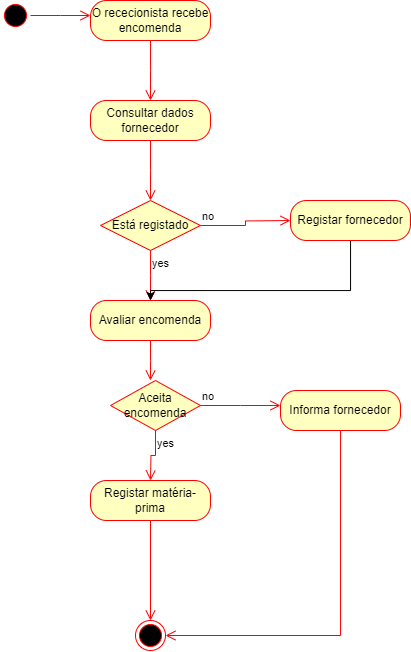

The diagram above was exported from draw.io. Its source (the exported page's mxGraphModel, read from the mxfile embedded in the PNG):
<mxGraphModel dx="701" dy="645" grid="1" gridSize="10" guides="1" tooltips="1" connect="1" arrows="1" fold="1" page="1" pageScale="1" pageWidth="827" pageHeight="1169" math="0" shadow="0">
  <root>
    <mxCell id="0" />
    <mxCell id="1" parent="0" />
    <mxCell id="vWOcdyQNrvO8W0DOYz4D-1" value="" style="ellipse;html=1;shape=startState;fillColor=#000000;strokeColor=#ff0000;" parent="1" vertex="1">
      <mxGeometry x="70" y="110" width="30" height="30" as="geometry" />
    </mxCell>
    <mxCell id="vWOcdyQNrvO8W0DOYz4D-2" value="" style="edgeStyle=orthogonalEdgeStyle;html=1;verticalAlign=bottom;endArrow=open;endSize=8;strokeColor=#ff0000;rounded=0;" parent="1" source="vWOcdyQNrvO8W0DOYz4D-1" edge="1">
      <mxGeometry relative="1" as="geometry">
        <mxPoint x="160" y="125" as="targetPoint" />
      </mxGeometry>
    </mxCell>
    <mxCell id="vWOcdyQNrvO8W0DOYz4D-3" value="O rececionista recebe encomenda" style="rounded=1;whiteSpace=wrap;html=1;arcSize=40;fontColor=#000000;fillColor=#ffffc0;strokeColor=#ff0000;" parent="1" vertex="1">
      <mxGeometry x="160" y="110" width="120" height="40" as="geometry" />
    </mxCell>
    <mxCell id="vWOcdyQNrvO8W0DOYz4D-4" value="" style="edgeStyle=orthogonalEdgeStyle;html=1;verticalAlign=bottom;endArrow=open;endSize=8;strokeColor=#ff0000;rounded=0;" parent="1" source="vWOcdyQNrvO8W0DOYz4D-3" edge="1">
      <mxGeometry relative="1" as="geometry">
        <mxPoint x="220" y="210" as="targetPoint" />
      </mxGeometry>
    </mxCell>
    <mxCell id="vWOcdyQNrvO8W0DOYz4D-5" value="Consultar dados fornecedor&lt;br&gt;" style="rounded=1;whiteSpace=wrap;html=1;arcSize=40;fontColor=#000000;fillColor=#ffffc0;strokeColor=#ff0000;" parent="1" vertex="1">
      <mxGeometry x="160" y="210" width="120" height="40" as="geometry" />
    </mxCell>
    <mxCell id="vWOcdyQNrvO8W0DOYz4D-6" value="" style="edgeStyle=orthogonalEdgeStyle;html=1;verticalAlign=bottom;endArrow=open;endSize=8;strokeColor=#ff0000;rounded=0;" parent="1" source="vWOcdyQNrvO8W0DOYz4D-5" edge="1">
      <mxGeometry relative="1" as="geometry">
        <mxPoint x="220" y="310" as="targetPoint" />
      </mxGeometry>
    </mxCell>
    <mxCell id="vWOcdyQNrvO8W0DOYz4D-7" value="Está registado" style="rhombus;whiteSpace=wrap;html=1;fontColor=#000000;fillColor=#ffffc0;strokeColor=#ff0000;" parent="1" vertex="1">
      <mxGeometry x="170" y="310" width="100" height="50" as="geometry" />
    </mxCell>
    <mxCell id="vWOcdyQNrvO8W0DOYz4D-8" value="no" style="edgeStyle=orthogonalEdgeStyle;html=1;align=left;verticalAlign=bottom;endArrow=open;endSize=8;strokeColor=#ff0000;rounded=0;" parent="1" source="vWOcdyQNrvO8W0DOYz4D-7" edge="1">
      <mxGeometry x="-1" relative="1" as="geometry">
        <mxPoint x="360" y="330" as="targetPoint" />
      </mxGeometry>
    </mxCell>
    <mxCell id="vWOcdyQNrvO8W0DOYz4D-9" value="yes" style="edgeStyle=orthogonalEdgeStyle;html=1;align=left;verticalAlign=top;endArrow=open;endSize=8;strokeColor=#ff0000;rounded=0;" parent="1" source="vWOcdyQNrvO8W0DOYz4D-7" edge="1">
      <mxGeometry x="-1" relative="1" as="geometry">
        <mxPoint x="220" y="410" as="targetPoint" />
      </mxGeometry>
    </mxCell>
    <mxCell id="vWOcdyQNrvO8W0DOYz4D-14" style="edgeStyle=orthogonalEdgeStyle;rounded=0;orthogonalLoop=1;jettySize=auto;html=1;entryX=0.5;entryY=0;entryDx=0;entryDy=0;" parent="1" source="vWOcdyQNrvO8W0DOYz4D-10" target="vWOcdyQNrvO8W0DOYz4D-12" edge="1">
      <mxGeometry relative="1" as="geometry">
        <Array as="points">
          <mxPoint x="420" y="400" />
          <mxPoint x="220" y="400" />
        </Array>
      </mxGeometry>
    </mxCell>
    <mxCell id="vWOcdyQNrvO8W0DOYz4D-10" value="Registar fornecedor" style="rounded=1;whiteSpace=wrap;html=1;arcSize=40;fontColor=#000000;fillColor=#ffffc0;strokeColor=#ff0000;" parent="1" vertex="1">
      <mxGeometry x="360" y="310" width="120" height="40" as="geometry" />
    </mxCell>
    <mxCell id="vWOcdyQNrvO8W0DOYz4D-12" value="Avaliar encomenda" style="rounded=1;whiteSpace=wrap;html=1;arcSize=40;fontColor=#000000;fillColor=#ffffc0;strokeColor=#ff0000;" parent="1" vertex="1">
      <mxGeometry x="160" y="410" width="120" height="40" as="geometry" />
    </mxCell>
    <mxCell id="vWOcdyQNrvO8W0DOYz4D-13" value="" style="edgeStyle=orthogonalEdgeStyle;html=1;verticalAlign=bottom;endArrow=open;endSize=8;strokeColor=#ff0000;rounded=0;" parent="1" source="vWOcdyQNrvO8W0DOYz4D-12" edge="1">
      <mxGeometry relative="1" as="geometry">
        <mxPoint x="220" y="490" as="targetPoint" />
      </mxGeometry>
    </mxCell>
    <mxCell id="vWOcdyQNrvO8W0DOYz4D-15" value="Aceita encomenda&lt;br&gt;" style="rhombus;whiteSpace=wrap;html=1;fontColor=#000000;fillColor=#ffffc0;strokeColor=#ff0000;" parent="1" vertex="1">
      <mxGeometry x="180" y="490" width="90" height="50" as="geometry" />
    </mxCell>
    <mxCell id="vWOcdyQNrvO8W0DOYz4D-16" value="no" style="edgeStyle=orthogonalEdgeStyle;html=1;align=left;verticalAlign=bottom;endArrow=open;endSize=8;strokeColor=#ff0000;rounded=0;" parent="1" source="vWOcdyQNrvO8W0DOYz4D-15" edge="1">
      <mxGeometry x="-1" relative="1" as="geometry">
        <mxPoint x="350" y="515" as="targetPoint" />
      </mxGeometry>
    </mxCell>
    <mxCell id="vWOcdyQNrvO8W0DOYz4D-17" value="yes" style="edgeStyle=orthogonalEdgeStyle;html=1;align=left;verticalAlign=top;endArrow=open;endSize=8;strokeColor=#ff0000;rounded=0;" parent="1" source="vWOcdyQNrvO8W0DOYz4D-15" edge="1">
      <mxGeometry x="-1" relative="1" as="geometry">
        <mxPoint x="220" y="590" as="targetPoint" />
      </mxGeometry>
    </mxCell>
    <mxCell id="vWOcdyQNrvO8W0DOYz4D-19" value="" style="ellipse;html=1;shape=endState;fillColor=#000000;strokeColor=#ff0000;" parent="1" vertex="1">
      <mxGeometry x="205" y="730" width="30" height="30" as="geometry" />
    </mxCell>
    <mxCell id="vWOcdyQNrvO8W0DOYz4D-20" value="Registar matéria-prima" style="rounded=1;whiteSpace=wrap;html=1;arcSize=40;fontColor=#000000;fillColor=#ffffc0;strokeColor=#ff0000;" parent="1" vertex="1">
      <mxGeometry x="160" y="590" width="120" height="40" as="geometry" />
    </mxCell>
    <mxCell id="vWOcdyQNrvO8W0DOYz4D-21" value="" style="edgeStyle=orthogonalEdgeStyle;html=1;verticalAlign=bottom;endArrow=open;endSize=8;strokeColor=#ff0000;rounded=0;entryX=0.5;entryY=0;entryDx=0;entryDy=0;" parent="1" source="vWOcdyQNrvO8W0DOYz4D-20" target="vWOcdyQNrvO8W0DOYz4D-19" edge="1">
      <mxGeometry relative="1" as="geometry">
        <mxPoint x="220" y="690" as="targetPoint" />
      </mxGeometry>
    </mxCell>
    <mxCell id="oUFmGFGD6YkeEd03GaNx-1" value="Informa fornecedor" style="rounded=1;whiteSpace=wrap;html=1;arcSize=40;fontColor=#000000;fillColor=#ffffc0;strokeColor=#ff0000;" vertex="1" parent="1">
      <mxGeometry x="350" y="500" width="120" height="40" as="geometry" />
    </mxCell>
    <mxCell id="oUFmGFGD6YkeEd03GaNx-2" value="" style="edgeStyle=orthogonalEdgeStyle;html=1;verticalAlign=bottom;endArrow=open;endSize=8;strokeColor=#ff0000;rounded=0;entryX=1;entryY=0.5;entryDx=0;entryDy=0;" edge="1" source="oUFmGFGD6YkeEd03GaNx-1" parent="1" target="vWOcdyQNrvO8W0DOYz4D-19">
      <mxGeometry relative="1" as="geometry">
        <mxPoint x="410" y="600" as="targetPoint" />
        <Array as="points">
          <mxPoint x="410" y="745" />
        </Array>
      </mxGeometry>
    </mxCell>
  </root>
</mxGraphModel>